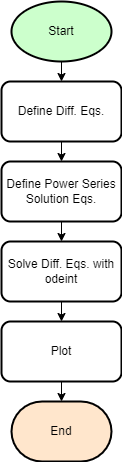

The diagram above was exported from draw.io. Its source (the exported page's mxGraphModel, read from the mxfile embedded in the PNG):
<mxGraphModel dx="758" dy="559" grid="1" gridSize="10" guides="1" tooltips="1" connect="1" arrows="1" fold="1" page="1" pageScale="1" pageWidth="850" pageHeight="1100" math="0" shadow="0">
  <root>
    <mxCell id="0" />
    <mxCell id="1" parent="0" />
    <mxCell id="4" value="" style="edgeStyle=none;html=1;" parent="1" source="2" target="3" edge="1">
      <mxGeometry relative="1" as="geometry" />
    </mxCell>
    <mxCell id="2" value="Start" style="strokeWidth=2;html=1;shape=mxgraph.flowchart.start_1;whiteSpace=wrap;fillColor=#CCFFCC;" parent="1" vertex="1">
      <mxGeometry x="220" y="210" width="100" height="60" as="geometry" />
    </mxCell>
    <mxCell id="6" value="" style="edgeStyle=none;html=1;" parent="1" source="3" target="5" edge="1">
      <mxGeometry relative="1" as="geometry" />
    </mxCell>
    <mxCell id="3" value="Define Diff. Eqs." style="rounded=1;whiteSpace=wrap;html=1;strokeWidth=2;" parent="1" vertex="1">
      <mxGeometry x="210" y="290" width="120" height="60" as="geometry" />
    </mxCell>
    <mxCell id="8" value="" style="edgeStyle=none;html=1;" parent="1" source="5" target="7" edge="1">
      <mxGeometry relative="1" as="geometry" />
    </mxCell>
    <mxCell id="5" value="Define Power Series Solution Eqs." style="rounded=1;whiteSpace=wrap;html=1;strokeWidth=2;" parent="1" vertex="1">
      <mxGeometry x="210" y="370" width="120" height="60" as="geometry" />
    </mxCell>
    <mxCell id="10" value="" style="edgeStyle=none;html=1;" parent="1" source="7" target="9" edge="1">
      <mxGeometry relative="1" as="geometry" />
    </mxCell>
    <mxCell id="7" value="Solve Diff. Eqs. with odeint" style="rounded=1;whiteSpace=wrap;html=1;strokeWidth=2;" parent="1" vertex="1">
      <mxGeometry x="210" y="450" width="120" height="60" as="geometry" />
    </mxCell>
    <mxCell id="12" value="" style="edgeStyle=none;html=1;" parent="1" source="9" target="11" edge="1">
      <mxGeometry relative="1" as="geometry" />
    </mxCell>
    <mxCell id="9" value="Plot" style="rounded=1;whiteSpace=wrap;html=1;strokeWidth=2;" parent="1" vertex="1">
      <mxGeometry x="210" y="530" width="120" height="60" as="geometry" />
    </mxCell>
    <mxCell id="11" value="End" style="strokeWidth=2;html=1;shape=mxgraph.flowchart.terminator;whiteSpace=wrap;fillColor=#FFE6CC;" parent="1" vertex="1">
      <mxGeometry x="220" y="610" width="100" height="60" as="geometry" />
    </mxCell>
  </root>
</mxGraphModel>